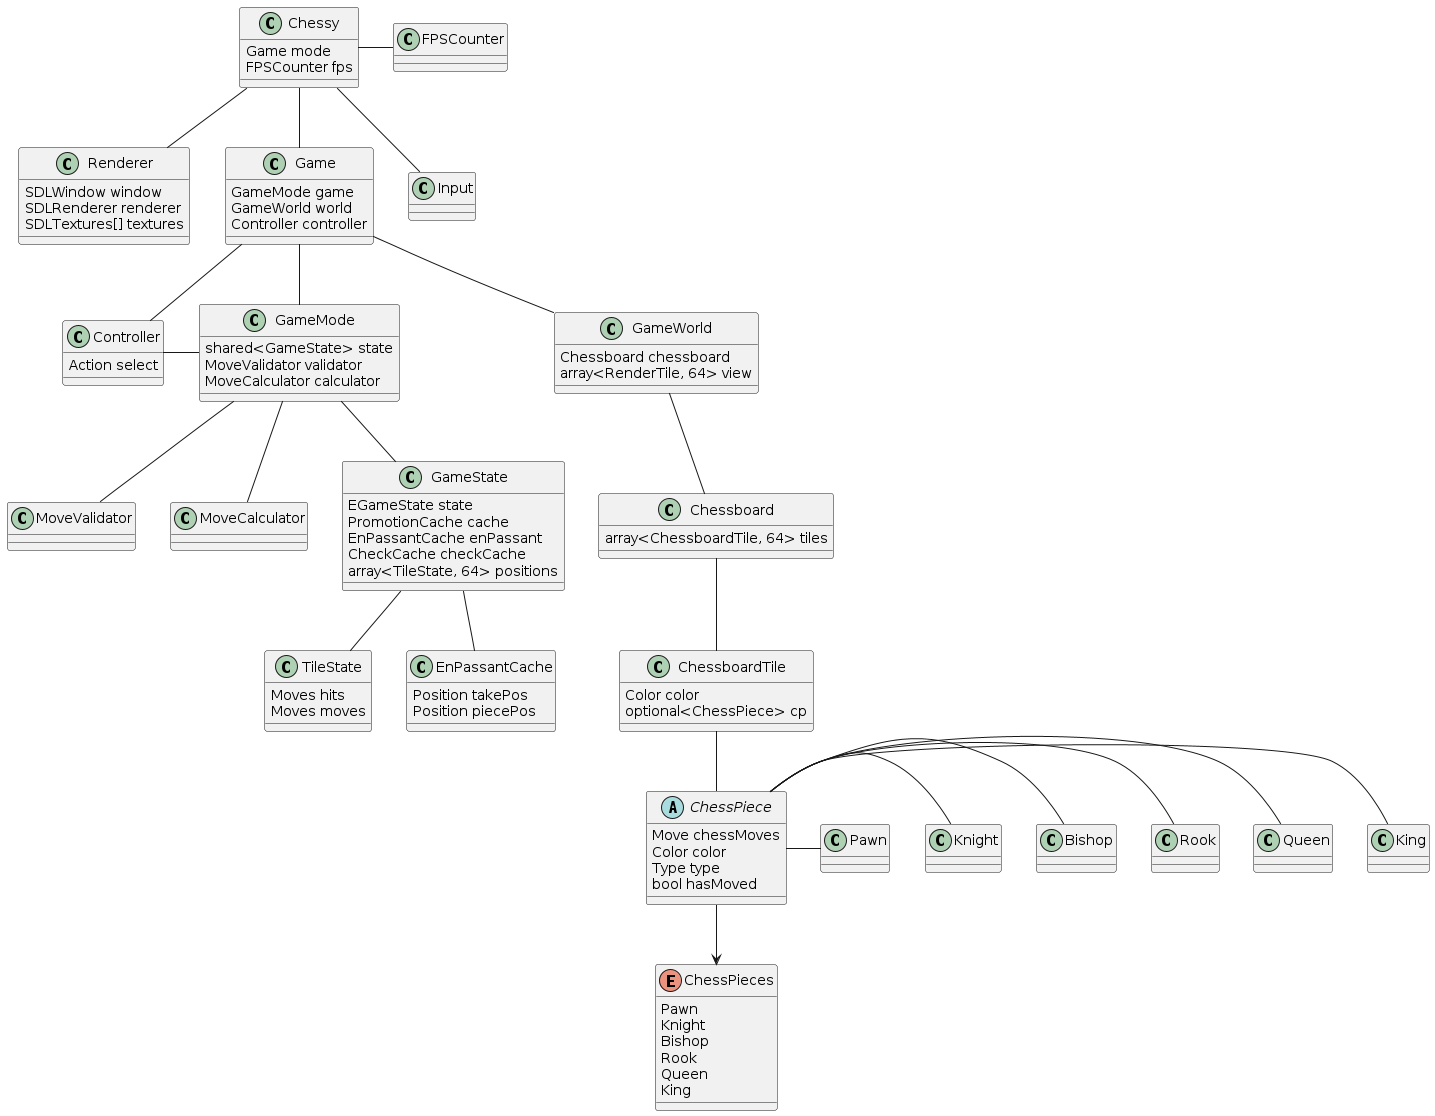

The diagram above was rendered by PlantUML. Its source (embedded in the PNG):
@startuml
class Chessy {
  Game mode
  FPSCounter fps
}
class Renderer{
  SDLWindow window
  SDLRenderer renderer
  SDLTextures[] textures
}
class Controller{
  Action select
}
class Game {
  GameMode game
  GameWorld world
  Controller controller
}
class GameMode{
  shared<GameState> state
  MoveValidator validator
  MoveCalculator calculator
}
class GameWorld{
  Chessboard chessboard
  array<RenderTile, 64> view
}
class MoveValidator{
}
class MoveCalculator{
}
class GameState{
  EGameState state
  PromotionCache cache
  EnPassantCache enPassant
  CheckCache checkCache
  array<TileState, 64> positions
}
class TileState
{
    Moves hits
    Moves moves
}
class EnPassantCache
{
  Position takePos
  Position piecePos
}
class Chessboard{
  array<ChessboardTile, 64> tiles
}
class ChessboardTile{
  Color color
  optional<ChessPiece> cp
}
enum ChessPieces {
  Pawn
  Knight
  Bishop
  Rook
  Queen
  King
}
abstract ChessPiece{
  Move chessMoves
  Color color
  Type type
  bool hasMoved
}

ChessPiece --> ChessPieces
ChessPiece -right- King
ChessPiece -right- Queen
ChessPiece -right- Rook
ChessPiece -right- Bishop
ChessPiece -right- Knight
ChessPiece -right- Pawn

ChessboardTile -- ChessPiece

Chessboard -- ChessboardTile

GameState -- TileState
GameState -- EnPassantCache

GameMode -- MoveValidator
GameMode -- MoveCalculator
GameMode -- GameState

GameWorld -- Chessboard 

Game -- GameWorld
Game -- GameMode
Game -- Controller

Controller -right- GameMode

Chessy -- Input
Chessy -- Renderer
Chessy -right- FPSCounter
Chessy -- Game
@enduml